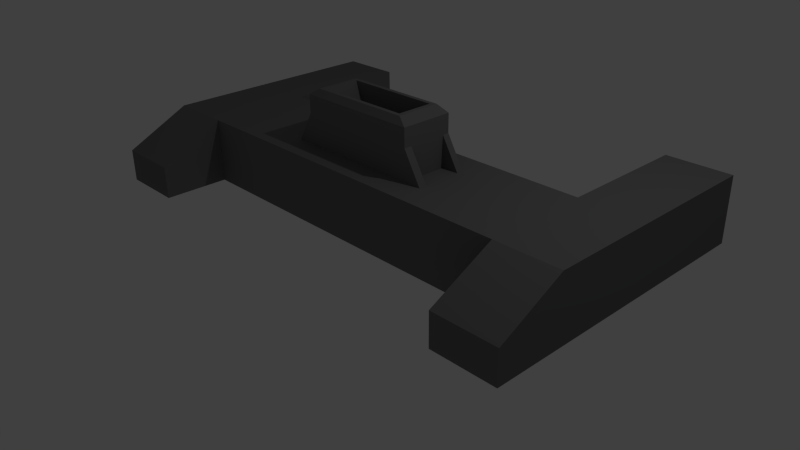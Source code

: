 # Source: manche_pied.blend  (saved by Blender 2.78.0; exported with 4.5.12 LTS)
import bpy
from mathutils import Matrix  # noqa: F401  (used for matrix-valued properties, if any)

bpy.ops.wm.read_factory_settings(use_empty=True)
scene = bpy.context.scene
scene.name = 'Scene'

# ---- collections
col_collection_1 = bpy.data.collections.new('Collection 1'); scene.collection.children.link(col_collection_1)

# ---- materials (node trees are filled in below, after node groups)
mat_metal = bpy.data.materials.new('Metal')
mat_metal.alpha_threshold = 0.0
mat_metal.use_transparent_shadow = False
mat_metal.diffuse_color = (0.1734, 0.1734, 0.1734, 1.0)
mat_metal.specular_color = (0.07324, 0.07324, 0.07324)
mat_metal.roughness = 0.5
mat_metal.line_color = (0.0, 0.0, 0.0, 1.0)

# ---- material node trees

# ---- world
world_world = bpy.data.worlds.new('World'); scene.world = world_world
world_world.color = (0.05088, 0.05088, 0.05088)
world_world.use_sun_shadow = False
world_world.sun_shadow_jitter_overblur = 0.0
world_world.cycles.sampling_method = 'NONE'
world_world.cycles.sample_map_resolution = 256

# ---- cameras
cam_camera = bpy.data.cameras.new('Camera')
cam_camera.clip_end = 100.0
cam_camera.lens = 35.0
cam_camera.sensor_width = 32.0
cam_camera.sensor_height = 18.0
cam_camera.ortho_scale = 7.314
cam_camera.dof.focus_distance = 0.0
cam_camera.dof.aperture_fstop = 128.0

# ---- lights
light_lamp = bpy.data.lights.new('Lamp', 'POINT')
light_lamp.transmission_factor = 0.0
light_lamp.cutoff_distance = 30.0
light_lamp.energy = 100.0
light_lamp.shadow_buffer_clip_start = 1.001
light_lamp.shadow_soft_size = 0.1
light_lamp.shadow_maximum_resolution = 0.006
light_lamp.use_absolute_resolution = True
light_lamp.cycles.use_multiple_importance_sampling = False

# ---- meshes
me_cube = bpy.data.meshes.new('Cube')
me_cube.from_pydata([(1.0, 1.0, -0.25), (1.0, -1.0, -0.25), (-1.0, -1.0, -0.25), (-1.0, 1.0, -0.25), (1.0, 1.0, 1.0), (1.0, -1.0, 1.0), (-1.0, -1.0, 1.0), (-1.0, 1.0, 1.0), (1.0, 1.0, -0.25), (1.0, -1.0, -0.25), (-1.0, -1.0, -0.25), (-1.0, 1.0, -0.25), (1.0, 1.0, 1.0), (1.0, -1.0, 1.0), (-1.0, -1.0, 1.0), (-1.0, 1.0, 1.0), (3.5, 1.0, -0.25), (3.5, -1.0, -0.25), (3.5, 1.0, 1.0), (3.5, -1.0, 1.0), (4.75, 1.0, -0.25), (4.75, -1.0, -0.25), (4.75, 1.0, 1.0), (4.75, -1.0, 1.0), (-3.5, -1.0, -0.25), (-3.5, 1.0, -0.25), (-3.5, -1.0, 1.0), (-3.5, 1.0, 1.0), (-4.75, -1.0, -0.25), (-4.75, 1.0, -0.25), (-4.75, -1.0, 1.0), (-4.75, 1.0, 1.0), (3.5, 3.5, -0.25), (3.5, 3.5, 1.0), (4.75, 3.5, -0.25), (4.75, 3.5, 1.0), (-3.5, 3.5, -0.25), (-3.5, 3.5, 1.0), (-4.75, 3.5, -0.25), (-4.75, 3.5, 1.0), (3.5, -2.25, -0.25), (3.5, -2.25, 0.375), (4.75, -2.25, -0.25), (4.75, -2.25, 0.375), (-3.5, -2.25, -0.25), (-3.5, -2.25, 0.375), (-4.75, -2.25, -0.25), (-4.75, -2.25, 0.375), (-1.2, -0.5, 0.9337), (-1.2, 0.5, 0.9337), (1.2, 0.5, 0.9337), (1.2, -0.5, 0.9337), (-1.2, -0.5, 1.934), (-1.2, 0.5, 1.934), (1.2, 0.5, 1.934), (1.2, -0.5, 1.934), (-1.008, -0.42, 2.059), (-1.008, 0.42, 2.059), (1.008, 0.42, 2.059), (1.008, -0.42, 2.059), (-0.9191, -0.3419, 2.059), (-0.9191, 0.3419, 2.059), (0.9191, 0.3419, 2.059), (0.9191, -0.3419, 2.059), (-0.4084, -0.2986, 1.034), (-0.4084, 0.2986, 1.034), (0.4084, 0.2986, 1.034), (0.4084, -0.2986, 1.034), (-1.2, -0.35, 1.934), (-1.2, -0.35, 0.9337), (1.2, -0.35, 1.934), (1.2, -0.35, 0.9337), (-1.008, -0.294, 2.059), (1.008, -0.294, 2.059), (-0.9191, -0.2393, 2.059), (0.9191, -0.2393, 2.059), (-0.4084, -0.209, 1.034), (0.4084, -0.209, 1.034), (-1.2, 0.3725, 1.934), (1.2, 0.3725, 0.9337), (-1.008, 0.3129, 2.059), (-0.9191, 0.2547, 2.059), (-0.4084, 0.2225, 1.034), (-1.2, 0.3725, 0.9337), (1.2, 0.3725, 1.934), (1.008, 0.3129, 2.059), (0.9191, 0.2547, 2.059), (0.4084, 0.2225, 1.034), (-1.2, -0.5, 1.584), (-1.2, 0.5, 1.584), (1.2, 0.5, 1.584), (1.2, -0.5, 1.584), (-1.2, -0.35, 1.584), (1.2, -0.35, 1.584), (-1.2, 0.3725, 1.584), (1.2, 0.3725, 1.584), (1.2, 0.5, 0.9337), (1.2, -0.5, 0.9337), (1.2, -0.35, 0.9337), (1.2, 0.3725, 0.9337), (1.2, 0.5, 1.584), (1.2, -0.5, 1.584), (1.2, -0.35, 1.584), (1.2, 0.3725, 1.584), (1.2, 0.5, 0.9337), (1.2, -0.5, 0.9337), (1.2, -0.35, 0.9337), (1.2, 0.3725, 0.9337), (1.2, 0.5, 1.584), (1.2, -0.5, 1.584), (1.2, -0.35, 1.584), (1.2, 0.3725, 1.584), (1.575, 0.5, 0.9337), (1.575, -0.5, 0.9337), (1.575, -0.35, 0.9337), (1.575, 0.3725, 0.9337), (1.2, 0.5, 1.584), (1.2, -0.5, 1.584), (1.2, -0.35, 1.584), (1.2, 0.3725, 1.584), (-1.575, -0.5, 0.9337), (-1.575, 0.5, 0.9337), (-1.575, -0.35, 0.9337), (-1.575, 0.3725, 0.9337), (-1.2, -0.5, 1.584), (-1.2, 0.5, 1.584), (-1.2, -0.35, 1.584), (-1.2, 0.3725, 1.584)], [], [(0, 1, 2, 3), (4, 7, 6, 5), (4, 5, 13, 12), (1, 5, 6, 2), (6, 7, 15, 14), (4, 0, 3, 7), (12, 13, 19, 18), (14, 15, 27, 26), (7, 3, 11, 15), (2, 6, 14, 10), (3, 2, 10, 11), (5, 1, 9, 13), (0, 4, 12, 8), (1, 0, 8, 9), (18, 19, 23, 22), (13, 9, 17, 19), (8, 12, 18, 16), (9, 8, 16, 17), (20, 22, 23, 21), (26, 30, 47, 45), (31, 27, 37, 39), (17, 16, 20, 21), (26, 27, 31, 30), (15, 11, 25, 27), (10, 14, 26, 24), (11, 10, 24, 25), (28, 30, 31, 29), (25, 29, 38, 36), (28, 24, 44, 46), (25, 24, 28, 29), (32, 33, 35, 34), (37, 36, 38, 39), (29, 31, 39, 38), (27, 25, 36, 37), (20, 16, 32, 34), (18, 22, 35, 33), (22, 20, 34, 35), (16, 18, 33, 32), (41, 40, 42, 43), (44, 45, 47, 46), (30, 28, 46, 47), (24, 26, 45, 44), (17, 21, 42, 40), (23, 19, 41, 43), (21, 23, 43, 42), (19, 17, 40, 41), (94, 89, 125, 127), (89, 90, 50, 49), (93, 91, 101, 102), (91, 88, 48, 51), (83, 49, 50, 79), (52, 55, 59, 56), (56, 59, 63, 60), (84, 54, 58, 85), (54, 53, 57, 58), (68, 52, 56, 72), (60, 63, 67, 64), (85, 58, 62, 86), (58, 57, 61, 62), (72, 56, 60, 74), (87, 66, 65, 82), (86, 62, 66, 87), (62, 61, 65, 66), (74, 60, 64, 76), (88, 92, 126, 124), (95, 93, 71, 79), (48, 69, 71, 51), (55, 70, 73, 59), (78, 68, 72, 80), (59, 73, 75, 63), (80, 72, 74, 81), (67, 77, 76, 64), (63, 75, 77, 67), (81, 74, 76, 82), (92, 94, 83, 69), (69, 83, 79, 71), (70, 84, 85, 73), (73, 85, 86, 75), (77, 87, 82, 76), (75, 86, 87, 77), (90, 95, 103, 100), (53, 78, 80, 57), (57, 80, 81, 61), (61, 81, 82, 65), (78, 53, 89, 94), (53, 54, 90, 89), (70, 55, 91, 93), (55, 52, 88, 91), (52, 68, 92, 88), (84, 70, 93, 95), (68, 78, 94, 92), (54, 84, 95, 90), (102, 101, 109, 110), (100, 103, 111, 108), (95, 79, 99, 103), (71, 93, 102, 98), (51, 71, 98, 97), (79, 50, 96, 99), (91, 51, 97, 101), (50, 90, 100, 96), (110, 109, 117, 118), (108, 111, 119, 116), (103, 99, 107, 111), (98, 102, 110, 106), (97, 98, 106, 105), (99, 96, 104, 107), (101, 97, 105, 109), (96, 100, 108, 104), (118, 117, 113, 114), (116, 119, 115, 112), (111, 107, 115, 119), (106, 110, 118, 114), (105, 106, 114, 113), (107, 104, 112, 115), (109, 105, 113, 117), (104, 108, 116, 112), (127, 125, 121, 123), (124, 126, 122, 120), (48, 88, 124, 120), (83, 94, 127, 123), (92, 69, 122, 126), (49, 83, 123, 121), (69, 48, 120, 122), (89, 49, 121, 125)])
me_cube.materials.append(mat_metal)
me_cube.use_remesh_preserve_volume = False
me_cube.use_remesh_preserve_attributes = False
me_cube.use_mirror_vertex_groups = False
me_cube.update()

# ---- objects
ob_cube = bpy.data.objects.new('Cube', me_cube)
ob_lamp = bpy.data.objects.new('Lamp', light_lamp)
ob_camera = bpy.data.objects.new('Camera', cam_camera)

# ---- transforms, parenting, visibility, modifiers, constraints
ob_cube.location = (0.0, 0.0, 0.0)
ob_cube.scale = (0.8, 0.8, 0.8)
ob_cube.lock_rotations_4d = False
ob_cube.empty_display_type = 'ARROWS'
ob_cube.lineart.crease_threshold = 0.0
ob_lamp.location = (4.076, 1.005, 5.904)
ob_lamp.rotation_euler = (0.6503, 0.05522, 1.866)
ob_lamp.lock_rotations_4d = False
ob_lamp.empty_display_type = 'ARROWS'
ob_lamp.color = (0.0, 0.0, 0.0, 0.0)
ob_lamp.lineart.crease_threshold = 0.0
ob_camera.location = (8.481, -7.508, 5.337)
ob_camera.rotation_euler = (1.109, 0.01082, 0.8149)
ob_camera.lock_rotations_4d = False
ob_camera.empty_display_type = 'ARROWS'
ob_camera.color = (0.0, 0.0, 0.0, 0.0)
ob_camera.display_type = 'WIRE'
ob_camera.lineart.crease_threshold = 0.0

# ---- collection membership
col_collection_1.objects.link(ob_cube)
col_collection_1.objects.link(ob_lamp)
col_collection_1.objects.link(ob_camera)

# ---- scene / render settings (as saved in the file)
scene.camera = ob_camera
scene.frame_start = 1; scene.frame_end = 250; scene.frame_set(4)
scene.render.engine = 'BLENDER_EEVEE_NEXT'
scene.render.image_settings.compression = 90
scene.render.resolution_percentage = 50
scene.render.dither_intensity = 0.0
scene.cycles.use_denoising = False
scene.cycles.samples = 10
scene.cycles.sampling_pattern = 'TABULATED_SOBOL'
scene.cycles.light_sampling_threshold = 0.0
scene.cycles.use_adaptive_sampling = False
scene.cycles.use_light_tree = False
scene.cycles.blur_glossy = 0.0
scene.cycles.volume_bounces = 1
scene.cycles.pixel_filter_type = 'GAUSSIAN'
scene.cycles.sample_clamp_indirect = 0.0
scene.view_settings.view_transform = 'Standard'
bpy.context.view_layer.update()
